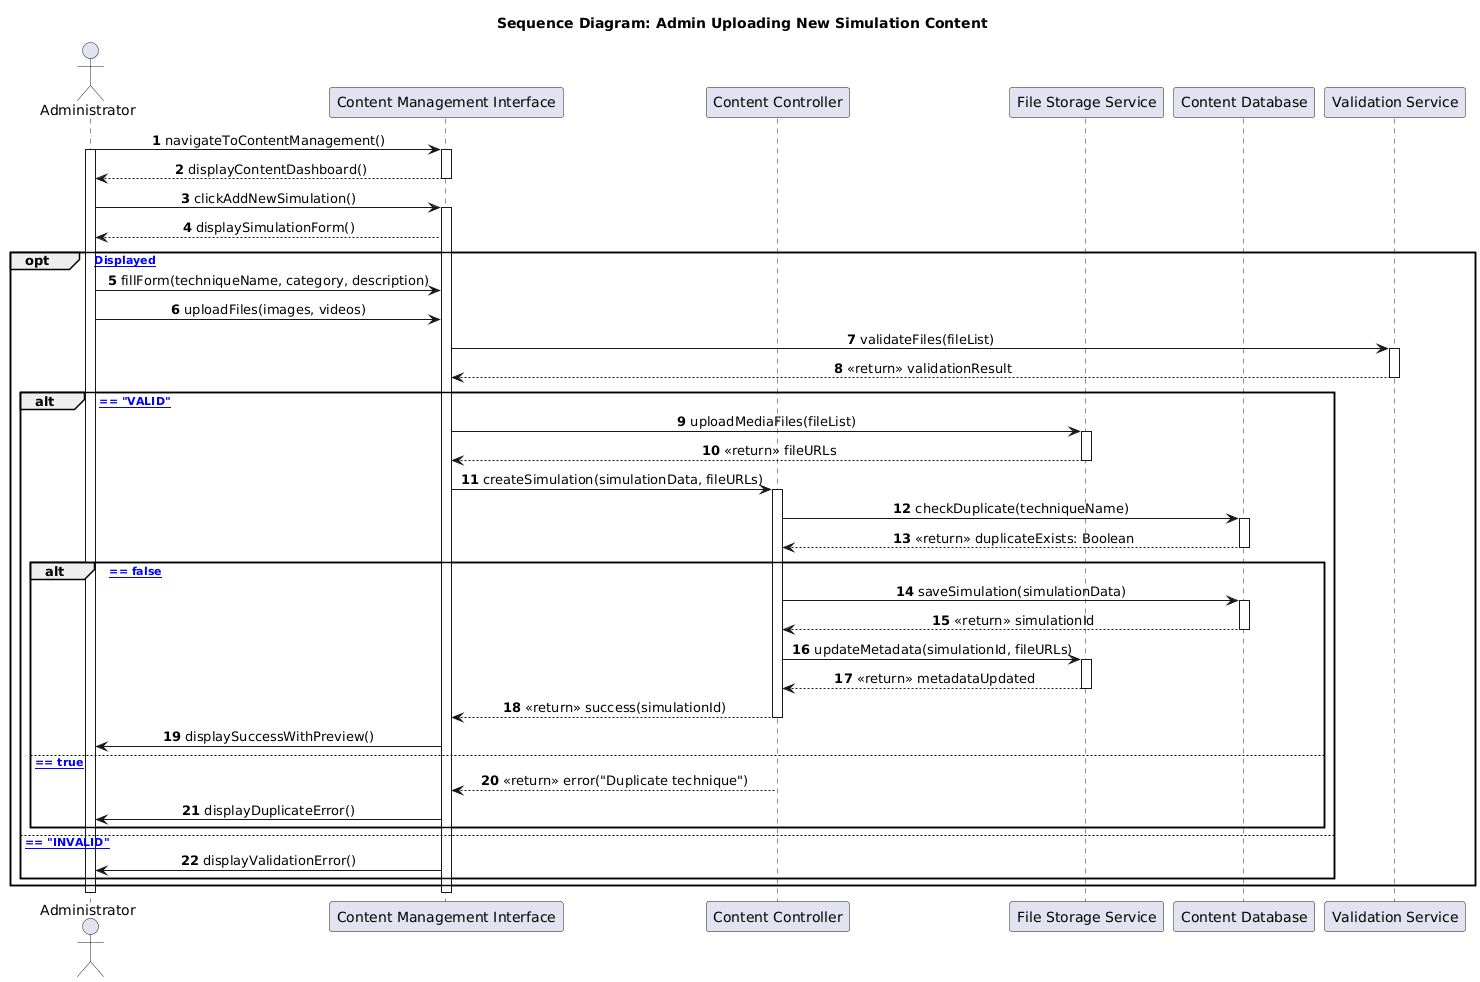

The diagram above was rendered by PlantUML. Its source (embedded in the PNG):
@startuml
skinparam BackgroundColor #FFFFFF
skinparam defaultFontName "Arial"
skinparam SequenceMessageAlign center
title **Sequence Diagram: Admin Uploading New Simulation Content**

actor "Administrator" as Admin
participant "Content Management Interface" as ContentUI
participant "Content Controller" as ContentCtrl
participant "File Storage Service" as Storage
participant "Content Database" as ContentDB
participant "Validation Service" as Validator

autonumber

Admin -> ContentUI: navigateToContentManagement()
activate Admin
activate ContentUI
ContentUI --> Admin: displayContentDashboard()
deactivate ContentUI

Admin -> ContentUI: clickAddNewSimulation()
activate ContentUI
ContentUI --> Admin: displaySimulationForm()

opt [Form Displayed]
    Admin -> ContentUI: fillForm(techniqueName, category, description)
    Admin -> ContentUI: uploadFiles(images, videos)
    
    ContentUI -> Validator: validateFiles(fileList)
    activate Validator
    Validator --> ContentUI: <<return>> validationResult
    deactivate Validator
    
    alt [validationResult == "VALID"]
        ContentUI -> Storage: uploadMediaFiles(fileList)
        activate Storage
        Storage --> ContentUI: <<return>> fileURLs
        deactivate Storage
        
        ContentUI -> ContentCtrl: createSimulation(simulationData, fileURLs)
        activate ContentCtrl
        
        ContentCtrl -> ContentDB: checkDuplicate(techniqueName)
        activate ContentDB
        ContentDB --> ContentCtrl: <<return>> duplicateExists: Boolean
        deactivate ContentDB
        
        alt [duplicateExists == false]
            ContentCtrl -> ContentDB: saveSimulation(simulationData)
            activate ContentDB
            ContentDB --> ContentCtrl: <<return>> simulationId
            deactivate ContentDB
            
            ContentCtrl -> Storage: updateMetadata(simulationId, fileURLs)
            activate Storage
            Storage --> ContentCtrl: <<return>> metadataUpdated
            deactivate Storage
            
            ContentCtrl --> ContentUI: <<return>> success(simulationId)
            deactivate ContentCtrl
            ContentUI -> Admin: displaySuccessWithPreview()
            
        else [duplicateExists == true]
            ContentCtrl --> ContentUI: <<return>> error("Duplicate technique")
            deactivate ContentCtrl
            ContentUI -> Admin: displayDuplicateError()
        end
        
    else [validationResult == "INVALID"]
        ContentUI -> Admin: displayValidationError()
    end
end

deactivate Admin
deactivate ContentUI
@enduml